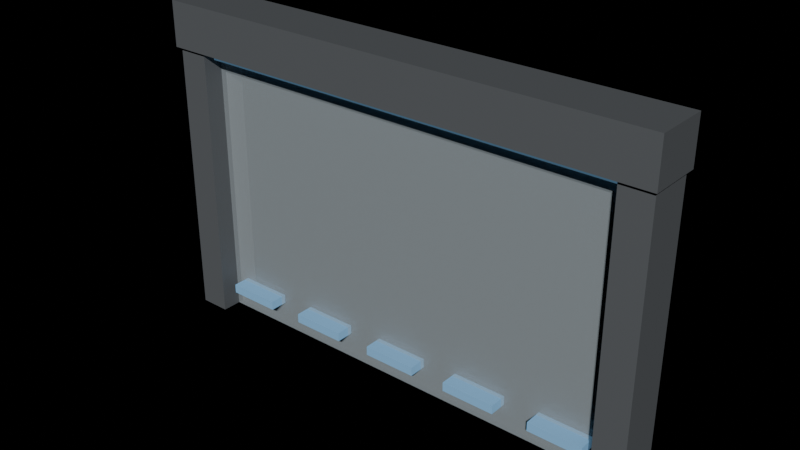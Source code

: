 # Source: prop_spawn_arch.blend  (saved by Blender 4.2.68; exported with 4.5.12 LTS)
import bpy
from mathutils import Matrix  # noqa: F401  (used for matrix-valued properties, if any)

bpy.ops.wm.read_factory_settings(use_empty=True)
scene = bpy.context.scene
scene.name = 'Scene'

# ---- materials (node trees are filled in below, after node groups)
mat_ns_body_dark = bpy.data.materials.new('ns_body_dark')
mat_ns_team = bpy.data.materials.new('ns_team')
mat_ns_glass = bpy.data.materials.new('ns_glass')
mat_ns_glass.surface_render_method = 'BLENDED'
mat_ns_glass.blend_method = 'BLEND'

# ---- material node trees
mat_ns_body_dark.use_nodes = True; mat_ns_body_dark.node_tree.nodes.clear()
_N = mat_ns_body_dark.node_tree.nodes; _L = mat_ns_body_dark.node_tree.links
n0 = _N.new('ShaderNodeBsdfPrincipled'); n0.name = 'Principled BSDF'; n0.location = (10, 300)
n0.inputs[0].default_value = (0.13, 0.14, 0.15, 1.0)
n0.inputs[1].default_value = 0.18
n0.inputs[2].default_value = 0.62
n1 = _N.new('ShaderNodeOutputMaterial'); n1.name = 'Material Output'; n1.location = (300, 300)
_L.new(n0.outputs[0], n1.inputs[0])
n1.is_active_output = True
mat_ns_team.use_nodes = True; mat_ns_team.node_tree.nodes.clear()
_N = mat_ns_team.node_tree.nodes; _L = mat_ns_team.node_tree.links
n0 = _N.new('ShaderNodeBsdfPrincipled'); n0.name = 'Principled BSDF'; n0.location = (10, 300)
n0.inputs[0].default_value = (0.2, 0.42, 0.66, 1.0)
n0.inputs[1].default_value = 0.05
n0.inputs[2].default_value = 0.58
n0.inputs[27].default_value = (0.2, 0.42, 0.66, 1.0)
n0.inputs[28].default_value = 0.25
n1 = _N.new('ShaderNodeOutputMaterial'); n1.name = 'Material Output'; n1.location = (300, 300)
_L.new(n0.outputs[0], n1.inputs[0])
n1.is_active_output = True
mat_ns_glass.use_nodes = True; mat_ns_glass.node_tree.nodes.clear()
_N = mat_ns_glass.node_tree.nodes; _L = mat_ns_glass.node_tree.links
n0 = _N.new('ShaderNodeBsdfPrincipled'); n0.name = 'Principled BSDF'; n0.location = (10, 300)
n0.inputs[0].default_value = (0.62, 0.7, 0.74, 0.3)
n0.inputs[2].default_value = 0.1
n0.inputs[4].default_value = 0.3
n1 = _N.new('ShaderNodeOutputMaterial'); n1.name = 'Material Output'; n1.location = (300, 300)
_L.new(n0.outputs[0], n1.inputs[0])
n1.is_active_output = True

# ---- lights
light_neonsun = bpy.data.lights.new('NeonSun', 'SUN')
light_neonsun.energy = 3.0

# ---- meshes
me_prop_spawn_arch_mesh = bpy.data.meshes.new('prop_spawn_arch_mesh')
me_prop_spawn_arch_mesh.from_pydata([(-2.77, 0.25, 1.093e-08), (-2.43, 0.25, 1.093e-08), (-2.43, 0.25, 3.2), (-2.77, 0.25, 3.2), (-2.77, -0.25, -1.093e-08), (-2.43, -0.25, -1.093e-08), (-2.43, -0.25, 3.2), (-2.77, -0.25, 3.2), (2.43, 0.25, 1.093e-08), (2.77, 0.25, 1.093e-08), (2.77, 0.25, 3.2), (2.43, 0.25, 3.2), (2.43, -0.25, -1.093e-08), (2.77, -0.25, -1.093e-08), (2.77, -0.25, 3.2), (2.43, -0.25, 3.2), (-2.8, 0.3, 3.1), (2.8, 0.3, 3.1), (2.8, 0.3, 3.6), (-2.8, 0.3, 3.6), (-2.8, -0.3, 3.1), (2.8, -0.3, 3.1), (2.8, -0.3, 3.6), (-2.8, -0.3, 3.6), (-2.6, 0.12, 2.99), (2.6, 0.12, 2.99), (2.6, 0.12, 3.11), (-2.6, 0.12, 3.11), (-2.6, -0.12, 2.99), (2.6, -0.12, 2.99), (2.6, -0.12, 3.11), (-2.6, -0.12, 3.11), (-2.5, 0.03, 1.311e-09), (2.5, 0.03, 1.311e-09), (2.5, 0.03, 3.2), (-2.5, 0.03, 3.2), (-2.5, -0.03, -1.311e-09), (2.5, -0.03, -1.311e-09), (2.5, -0.03, 3.2), (-2.5, -0.03, 3.2), (-2.3, 0.02, 0.25), (-1.7, 0.02, 0.25), (-1.7, 0.02, 0.35), (-2.3, 0.02, 0.35), (-2.3, -0.18, 0.25), (-1.7, -0.18, 0.25), (-1.7, -0.18, 0.35), (-2.3, -0.18, 0.35), (-1.3, 0.02, 0.25), (-0.7, 0.02, 0.25), (-0.7, 0.02, 0.35), (-1.3, 0.02, 0.35), (-1.3, -0.18, 0.25), (-0.7, -0.18, 0.25), (-0.7, -0.18, 0.35), (-1.3, -0.18, 0.35), (-0.3, 0.02, 0.25), (0.3, 0.02, 0.25), (0.3, 0.02, 0.35), (-0.3, 0.02, 0.35), (-0.3, -0.18, 0.25), (0.3, -0.18, 0.25), (0.3, -0.18, 0.35), (-0.3, -0.18, 0.35), (0.7, 0.02, 0.25), (1.3, 0.02, 0.25), (1.3, 0.02, 0.35), (0.7, 0.02, 0.35), (0.7, -0.18, 0.25), (1.3, -0.18, 0.25), (1.3, -0.18, 0.35), (0.7, -0.18, 0.35), (1.7, 0.02, 0.25), (2.3, 0.02, 0.25), (2.3, 0.02, 0.35), (1.7, 0.02, 0.35), (1.7, -0.18, 0.25), (2.3, -0.18, 0.25), (2.3, -0.18, 0.35), (1.7, -0.18, 0.35)], [], [(0, 1, 2, 3), (4, 7, 6, 5), (0, 4, 5, 1), (2, 6, 7, 3), (0, 3, 7, 4), (1, 5, 6, 2), (8, 9, 10, 11), (12, 15, 14, 13), (8, 12, 13, 9), (10, 14, 15, 11), (8, 11, 15, 12), (9, 13, 14, 10), (16, 17, 18, 19), (20, 23, 22, 21), (16, 20, 21, 17), (18, 22, 23, 19), (16, 19, 23, 20), (17, 21, 22, 18), (24, 25, 26, 27), (28, 31, 30, 29), (24, 28, 29, 25), (26, 30, 31, 27), (24, 27, 31, 28), (25, 29, 30, 26), (32, 33, 34, 35), (36, 39, 38, 37), (32, 36, 37, 33), (34, 38, 39, 35), (32, 35, 39, 36), (33, 37, 38, 34), (40, 41, 42, 43), (44, 47, 46, 45), (40, 44, 45, 41), (42, 46, 47, 43), (40, 43, 47, 44), (41, 45, 46, 42), (48, 49, 50, 51), (52, 55, 54, 53), (48, 52, 53, 49), (50, 54, 55, 51), (48, 51, 55, 52), (49, 53, 54, 50), (56, 57, 58, 59), (60, 63, 62, 61), (56, 60, 61, 57), (58, 62, 63, 59), (56, 59, 63, 60), (57, 61, 62, 58), (64, 65, 66, 67), (68, 71, 70, 69), (64, 68, 69, 65), (66, 70, 71, 67), (64, 67, 71, 68), (65, 69, 70, 66), (72, 73, 74, 75), (76, 79, 78, 77), (72, 76, 77, 73), (74, 78, 79, 75), (72, 75, 79, 76), (73, 77, 78, 74)])
me_prop_spawn_arch_mesh.polygons.foreach_set('material_index', [0, 0, 0, 0, 0, 0, 0, 0, 0, 0, 0, 0, 0, 0, 0, 0, 0, 0, 1, 1, 1, 1, 1, 1, 2, 2, 2, 2, 2, 2, 1, 1, 1, 1, 1, 1, 1, 1, 1, 1, 1, 1, 1, 1, 1, 1, 1, 1, 1, 1, 1, 1, 1, 1, 1, 1, 1, 1, 1, 1])
_uv = me_prop_spawn_arch_mesh.uv_layers.new(name='UVMap')
_uv.uv.foreach_set('vector', [-5.04, 0.5, -4.36, 0.5, -4.36, 6.9, -5.04, 6.9, -5.04, 0.5, -5.04, 6.9, -4.36, 6.9, -4.36, 0.5, -5.04, 0.0, -5.04, 1.0, -4.36, 1.0, -4.36, 0.0, -4.36, 0.0, -4.36, 1.0, -5.04, 1.0, -5.04, 0.0, 0.5, 0.0, 6.9, 0.0, 6.9, 1.0, 0.5, 1.0, 0.5, 0.0, 0.5, 1.0, 6.9, 1.0, 6.9, 0.0, 5.36, 0.5, 6.04, 0.5, 6.04, 6.9, 5.36, 6.9, 5.36, 0.5, 5.36, 6.9, 6.04, 6.9, 6.04, 0.5, 5.36, 0.0, 5.36, 1.0, 6.04, 1.0, 6.04, 0.0, 6.04, 0.0, 6.04, 1.0, 5.36, 1.0, 5.36, 0.0, 0.5, 0.0, 6.9, 0.0, 6.9, 1.0, 0.5, 1.0, 0.5, 0.0, 0.5, 1.0, 6.9, 1.0, 6.9, 0.0, -5.1, 6.7, 6.1, 6.7, 6.1, 7.7, -5.1, 7.7, -5.1, 6.7, -5.1, 7.7, 6.1, 7.7, 6.1, 6.7, -5.1, -0.1, -5.1, 1.1, 6.1, 1.1, 6.1, -0.1, 6.1, -0.1, 6.1, 1.1, -5.1, 1.1, -5.1, -0.1, 6.7, -0.1, 7.7, -0.1, 7.7, 1.1, 6.7, 1.1, 6.7, -0.1, 6.7, 1.1, 7.7, 1.1, 7.7, -0.1, -4.7, 6.48, 5.7, 6.48, 5.7, 6.72, -4.7, 6.72, -4.7, 6.48, -4.7, 6.72, 5.7, 6.72, 5.7, 6.48, -4.7, 0.26, -4.7, 0.74, 5.7, 0.74, 5.7, 0.26, 5.7, 0.26, 5.7, 0.74, -4.7, 0.74, -4.7, 0.26, 6.48, 0.26, 6.72, 0.26, 6.72, 0.74, 6.48, 0.74, 6.48, 0.26, 6.48, 0.74, 6.72, 0.74, 6.72, 0.26, -4.5, 0.5, 5.5, 0.5, 5.5, 6.9, -4.5, 6.9, -4.5, 0.5, -4.5, 6.9, 5.5, 6.9, 5.5, 0.5, -4.5, 0.44, -4.5, 0.56, 5.5, 0.56, 5.5, 0.44, 5.5, 0.44, 5.5, 0.56, -4.5, 0.56, -4.5, 0.44, 0.5, 0.44, 6.9, 0.44, 6.9, 0.56, 0.5, 0.56, 0.5, 0.44, 0.5, 0.56, 6.9, 0.56, 6.9, 0.44, -4.1, 1.0, -2.9, 1.0, -2.9, 1.2, -4.1, 1.2, -4.1, 1.0, -4.1, 1.2, -2.9, 1.2, -2.9, 1.0, -4.1, 0.46, -4.1, 0.86, -2.9, 0.86, -2.9, 0.46, -2.9, 0.46, -2.9, 0.86, -4.1, 0.86, -4.1, 0.46, 1.0, 0.46, 1.2, 0.46, 1.2, 0.86, 1.0, 0.86, 1.0, 0.46, 1.0, 0.86, 1.2, 0.86, 1.2, 0.46, -2.1, 1.0, -0.9, 1.0, -0.9, 1.2, -2.1, 1.2, -2.1, 1.0, -2.1, 1.2, -0.9, 1.2, -0.9, 1.0, -2.1, 0.46, -2.1, 0.86, -0.9, 0.86, -0.9, 0.46, -0.9, 0.46, -0.9, 0.86, -2.1, 0.86, -2.1, 0.46, 1.0, 0.46, 1.2, 0.46, 1.2, 0.86, 1.0, 0.86, 1.0, 0.46, 1.0, 0.86, 1.2, 0.86, 1.2, 0.46, -0.1, 1.0, 1.1, 1.0, 1.1, 1.2, -0.1, 1.2, -0.1, 1.0, -0.1, 1.2, 1.1, 1.2, 1.1, 1.0, -0.1, 0.46, -0.1, 0.86, 1.1, 0.86, 1.1, 0.46, 1.1, 0.46, 1.1, 0.86, -0.1, 0.86, -0.1, 0.46, 1.0, 0.46, 1.2, 0.46, 1.2, 0.86, 1.0, 0.86, 1.0, 0.46, 1.0, 0.86, 1.2, 0.86, 1.2, 0.46, 1.9, 1.0, 3.1, 1.0, 3.1, 1.2, 1.9, 1.2, 1.9, 1.0, 1.9, 1.2, 3.1, 1.2, 3.1, 1.0, 1.9, 0.46, 1.9, 0.86, 3.1, 0.86, 3.1, 0.46, 3.1, 0.46, 3.1, 0.86, 1.9, 0.86, 1.9, 0.46, 1.0, 0.46, 1.2, 0.46, 1.2, 0.86, 1.0, 0.86, 1.0, 0.46, 1.0, 0.86, 1.2, 0.86, 1.2, 0.46, 3.9, 1.0, 5.1, 1.0, 5.1, 1.2, 3.9, 1.2, 3.9, 1.0, 3.9, 1.2, 5.1, 1.2, 5.1, 1.0, 3.9, 0.46, 3.9, 0.86, 5.1, 0.86, 5.1, 0.46, 5.1, 0.46, 5.1, 0.86, 3.9, 0.86, 3.9, 0.46, 1.0, 0.46, 1.2, 0.46, 1.2, 0.86, 1.0, 0.86, 1.0, 0.46, 1.0, 0.86, 1.2, 0.86, 1.2, 0.46])
me_prop_spawn_arch_mesh.materials.append(mat_ns_body_dark)
me_prop_spawn_arch_mesh.materials.append(mat_ns_team)
me_prop_spawn_arch_mesh.materials.append(mat_ns_glass)
me_prop_spawn_arch_mesh.update()

# ---- objects
ob_neonsun = bpy.data.objects.new('NeonSun', light_neonsun)
ob_prop_spawn_arch = bpy.data.objects.new('prop_spawn_arch', me_prop_spawn_arch_mesh)

# ---- transforms, parenting, visibility, modifiers, constraints
ob_neonsun.location = (0.0, 0.0, 0.0)
ob_neonsun.rotation_euler = (0.9599, 0.0, 0.6109)
ob_prop_spawn_arch.location = (0.0, 0.0, 0.0)

# ---- collection membership
scene.collection.objects.link(ob_neonsun)
scene.collection.objects.link(ob_prop_spawn_arch)

# ---- scene / render settings (as saved in the file)
scene.frame_start = 1; scene.frame_end = 250; scene.frame_set(1)
scene.render.engine = 'BLENDER_EEVEE_NEXT'
bpy.context.view_layer.update()

# ---- added for rendering (the .blend has no active camera): camera
cam_auto = bpy.data.cameras.new('AutoCamera')
cam_auto.lens = 50.0
cam_auto.sensor_width = 36.0
cam_auto.clip_end = 1000.0
ob_auto_camera = bpy.data.objects.new('AutoCamera', cam_auto)
scene.collection.objects.link(ob_auto_camera)
ob_auto_camera.location = (6.18449, -7.42139, 6.74759)
ob_auto_camera.rotation_euler = (1.09748, -7.21219e-08, 0.694738)
scene.camera = ob_auto_camera
bpy.context.view_layer.update()
